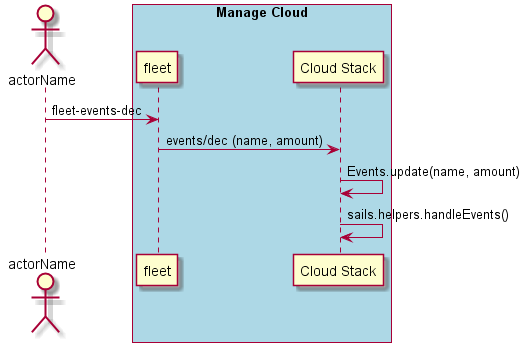

The diagram above was rendered by PlantUML. Its source (embedded in the PNG):
@startuml
Actor "actorName" as A

box "Manage Cloud" #lightblue
participant "fleet" as S
A -> S : fleet-events-dec
participant "Cloud Stack" as CS
S -> CS : events/dec (name, amount)
CS -> CS : Events.update(name, amount)
CS -> CS : sails.helpers.handleEvents()
end box
@enduml